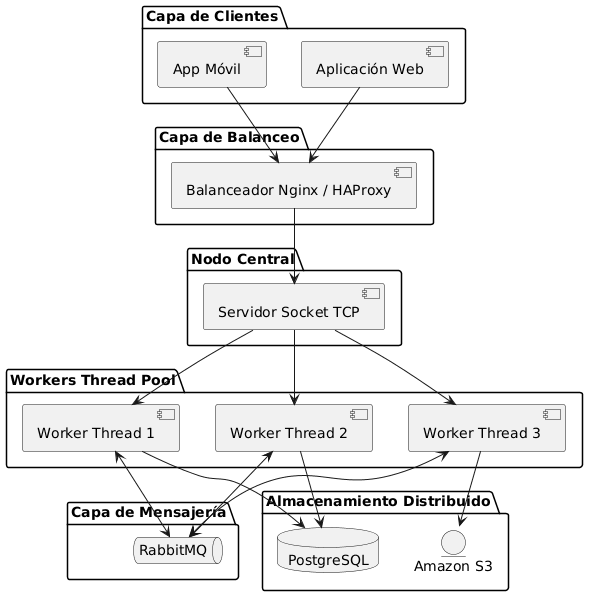

The diagram above was rendered by PlantUML. Its source (embedded in the PNG):
@startuml
package "Capa de Clientes" {
    [App Móvil] as movil
    [Aplicación Web] as web
}

package "Capa de Balanceo" {
    [Balanceador Nginx / HAProxy] as nginx
}

package "Nodo Central" {
    [Servidor Socket TCP] as orquestador
}

package "Workers Thread Pool" {
    [Worker Thread 1] as w1
    [Worker Thread 2] as w2
    [Worker Thread 3] as w3
}

package "Capa de Mensajería" {
    queue "RabbitMQ" as rabbit
}

package "Almacenamiento Distribuido" {
    database "PostgreSQL" as postgres
    entity "Amazon S3" as s3
}

' Flujos de comunicación
movil --> nginx
web --> nginx

nginx --> orquestador

orquestador --> w1
orquestador --> w2
orquestador --> w3

w1 <--> rabbit
w2 <--> rabbit
w3 <--> rabbit

w1 --> postgres
w2 --> postgres
w3 --> s3
@enduml